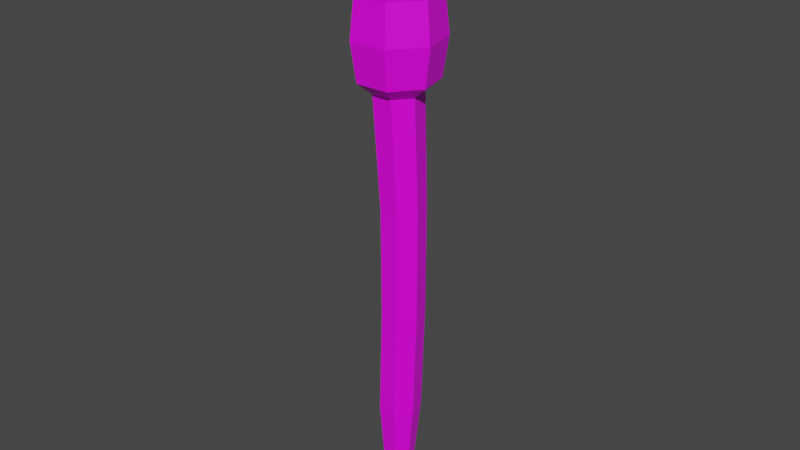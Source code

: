 # Source: torch.blend  (saved by Blender 2.82.7; exported with 4.5.12 LTS)
import bpy
from mathutils import Matrix  # noqa: F401  (used for matrix-valued properties, if any)

bpy.ops.wm.read_factory_settings(use_empty=True)
scene = bpy.context.scene
scene.name = 'Scene'

# ---- images (referenced by path relative to the original .blend; pixels are not part of the script)
import os
ASSET_DIR = os.environ.get("B2B_ASSET_DIR", "")  # directory of the original .blend (textures are referenced by path, not embedded)
HERE = os.path.dirname(os.path.abspath(__file__))  # packed textures are extracted next to this script under _unpacked/

def load_image(name, relpath, width, height, colorspace="sRGB"):
    """Load a texture the original file referenced (path relative to the .blend, or extracted next to this script)."""
    p = next((c for c in (os.path.join(HERE, relpath), os.path.join(ASSET_DIR, relpath)) if relpath and os.path.exists(c)), "")
    if p:
        img = bpy.data.images.load(p, check_existing=True)
        img.name = name
    else:  # same state as the original file: an image datablock whose file is absent (Cycles renders it pink)
        img = bpy.data.images.new(name, width, height)
        img.source = "FILE"
        img.filepath = "//" + (relpath or name)
    img.colorspace_settings.name = colorspace
    return img
img_torch_texture_png = load_image('torch_texture.png', 'torch/torch_texture.png', 1024, 1024, 'sRGB')

# ---- materials (node trees are filled in below, after node groups)
mat_torch = bpy.data.materials.new('Torch')
mat_torch.alpha_threshold = 0.0
mat_torch.use_transparent_shadow = False
mat_torch.line_color = (0.0, 0.0, 0.0, 1.0)

# ---- material node trees
mat_torch.use_nodes = True; mat_torch.node_tree.nodes.clear()
_N = mat_torch.node_tree.nodes; _L = mat_torch.node_tree.links
n0 = _N.new('ShaderNodeOutputMaterial'); n0.name = 'Material Output'; n0.location = (300, 300)
n1 = _N.new('ShaderNodeTexImage'); n1.name = 'Image Texture'; n1.location = (400, 66)
n1.image = img_torch_texture_png
n2 = _N.new('ShaderNodeBsdfPrincipled'); n2.name = 'Principled BSDF'; n2.location = (-85, 301)
n2.distribution = 'GGX'
n2.subsurface_method = 'BURLEY'
n2.inputs[2].default_value = 0.4
n2.inputs[3].default_value = 1.45
n2.inputs[27].default_value = (0.0, 0.0, 0.0, 1.0)
n2.inputs[28].default_value = 1.0
_L.new(n2.outputs[0], n0.inputs[0])
_L.new(n1.outputs[0], n2.inputs[0])
n0.is_active_output = True

# ---- world
world_world = bpy.data.worlds.new('World'); scene.world = world_world
world_world.use_nodes = True; world_world.node_tree.nodes.clear()
_N = world_world.node_tree.nodes; _L = world_world.node_tree.links
n0 = _N.new('ShaderNodeOutputWorld'); n0.name = 'World Output'; n0.location = (300, 300)
n1 = _N.new('ShaderNodeBackground'); n1.name = 'Background'; n1.location = (10, 300)
n1.inputs[0].default_value = (0.05088, 0.05088, 0.05088, 1.0)
_L.new(n1.outputs[0], n0.inputs[0])
n0.is_active_output = True
world_world.color = (0.05088, 0.05088, 0.05088)
world_world.use_sun_shadow = False
world_world.sun_shadow_jitter_overblur = 0.0

# ---- meshes
me_cylinder = bpy.data.meshes.new('Cylinder')
me_cylinder.from_pydata([(-2.922e-08, 0.07688, -0.8784), (-0.1211, -0.01143, 0.6097), (0.06011, 0.04793, -0.8784), (-0.04223, -0.1103, 0.6097), (0.07495, -0.01711, -0.8784), (0.08422, -0.1103, 0.6097), (0.03336, -0.06927, -0.8784), (0.1631, -0.01143, 0.6097), (-0.03336, -0.06927, -0.8784), (-0.09294, 0.1119, 0.6097), (-0.07495, -0.01711, -0.8784), (0.1349, 0.1119, 0.6097), (-0.06011, 0.04793, -0.8784), (0.021, 0.1667, 0.6097), (-2.258e-08, 0.2594, 2.181), (-2.856e-08, 0.1614, 2.098), (0.2028, 0.1617, 2.181), (0.1262, 0.1007, 2.098), (0.2529, -0.05772, 2.181), (0.1574, -0.03592, 2.098), (0.1126, -0.2337, 2.181), (0.07004, -0.1454, 2.098), (-0.1126, -0.2337, 2.181), (-0.07004, -0.1454, 2.098), (-0.2529, -0.05772, 2.181), (-0.1574, -0.03592, 2.098), (-0.2028, 0.1617, 2.181), (-0.1262, 0.1007, 2.098), (-0.1593, 0.1271, 3.297), (-0.2028, 0.1617, 3.209), (-0.1987, -0.04534, 3.297), (-0.2529, -0.05772, 3.209), (-0.08842, -0.1836, 3.297), (-0.1126, -0.2337, 3.209), (0.1126, -0.2337, 3.209), (0.08842, -0.1836, 3.297), (0.1987, -0.04534, 3.297), (0.2529, -0.05772, 3.209), (0.1593, 0.1271, 3.297), (0.2028, 0.1617, 3.209), (-3.861e-08, 0.2038, 3.297), (-4.265e-08, 0.2594, 3.209), (0.08546, -0.1129, 1.354), (-0.1238, -0.01206, 1.354), (0.1658, -0.01206, 1.354), (0.1371, 0.1136, 1.354), (-0.04347, -0.1129, 1.354), (0.021, 0.1696, 1.354), (-0.09516, 0.1136, 1.354), (-0.1125, 0.1055, -0.1344), (-2.867e-08, 0.1597, -0.1344), (0.1125, 0.1055, -0.1344), (0.1403, -0.01628, -0.1344), (0.06245, -0.1139, -0.1344), (-0.06245, -0.1139, -0.1344), (-0.1403, -0.01628, -0.1344), (-3.199e-08, 0.2684, 2.695), (-0.2099, 0.1674, 2.695), (-0.2617, -0.05973, 2.695), (-0.1165, -0.2418, 2.695), (0.1165, -0.2418, 2.695), (0.2617, -0.05973, 2.695), (0.2099, 0.1674, 2.695), (-0.2317, 0.1952, 2.952), (-0.2889, -0.05544, 2.952), (-0.1286, -0.2565, 2.952), (0.1286, -0.2565, 2.952), (0.2889, -0.05544, 2.952), (0.2317, 0.1952, 2.952), (-3.552e-08, 0.3068, 2.952), (-2.406e-08, 0.2963, 2.438), (-0.2317, 0.1847, 2.438), (-0.2889, -0.06593, 2.438), (-0.1286, -0.267, 2.438), (0.1286, -0.267, 2.438), (0.2889, -0.06593, 2.438), (0.2317, 0.1847, 2.438)], [], [(48, 27, 15, 47), (44, 19, 21, 42), (42, 21, 23, 46), (46, 23, 25, 43), (43, 25, 27, 48), (47, 15, 17, 45), (63, 64, 31, 29), (45, 17, 19, 44), (0, 2, 4, 6, 8, 10, 12), (17, 15, 14, 16), (19, 17, 16, 18), (21, 19, 18, 20), (23, 21, 20, 22), (25, 23, 22, 24), (27, 25, 24, 26), (15, 27, 26, 14), (64, 65, 33, 31), (51, 11, 7, 52), (66, 67, 37, 34), (68, 69, 41, 39), (65, 66, 34, 33), (38, 40, 28, 30, 32, 35, 36), (67, 68, 39, 37), (28, 40, 41, 29), (30, 28, 29, 31), (32, 30, 31, 33), (35, 32, 33, 34), (36, 35, 34, 37), (38, 36, 37, 39), (40, 38, 39, 41), (69, 63, 29, 41), (50, 13, 11, 51), (55, 1, 9, 49), (54, 3, 1, 55), (53, 5, 3, 54), (52, 7, 5, 53), (49, 9, 13, 50), (11, 45, 44, 7), (13, 47, 45, 11), (1, 43, 48, 9), (3, 46, 43, 1), (5, 42, 46, 3), (7, 44, 42, 5), (9, 48, 47, 13), (12, 49, 50, 0), (4, 52, 53, 6), (6, 53, 54, 8), (8, 54, 55, 10), (10, 55, 49, 12), (0, 50, 51, 2), (2, 51, 52, 4), (70, 71, 57, 56), (75, 76, 62, 61), (73, 74, 60, 59), (76, 70, 56, 62), (74, 75, 61, 60), (72, 73, 59, 58), (71, 72, 58, 57), (56, 57, 63, 69), (61, 62, 68, 67), (59, 60, 66, 65), (62, 56, 69, 68), (60, 61, 67, 66), (58, 59, 65, 64), (57, 58, 64, 63), (26, 24, 72, 71), (24, 22, 73, 72), (20, 18, 75, 74), (16, 14, 70, 76), (22, 20, 74, 73), (18, 16, 76, 75), (14, 26, 71, 70)])
_uv = me_cylinder.uv_layers.new(name='UVMap')
_uv.uv.foreach_set('vector', [1.525, 0.1794, 2.274, 0.1784, 2.27, 0.2191, 1.52, 0.2231, 0.02777, 0.3121, -0.7219, 0.3069, -0.722, 0.2662, 0.02765, 0.2747, 0.02765, 0.2747, -0.722, 0.2662, -0.7253, 0.2245, 0.02335, 0.2415, 1.527, 0.1123, 2.276, 0.1123, 2.273, 0.153, 1.525, 0.1497, 1.525, 0.1497, 2.273, 0.153, 2.274, 0.1784, 1.525, 0.1794, 1.52, 0.2231, 2.27, 0.2191, 2.273, 0.2523, 1.523, 0.2464, 0.1392, 0.8494, 0.2811, 0.8494, 0.2867, 0.9456, 0.1437, 0.9456, 0.02332, 0.3355, -0.7267, 0.3323, -0.7219, 0.3069, 0.02777, 0.3121, 0.5951, 0.3593, 0.6147, 0.3239, 0.6588, 0.3151, 0.6942, 0.3397, 0.6942, 0.379, 0.6588, 0.4035, 0.6147, 0.3947, 0.8558, 0.5295, 1.0, 0.5295, 1.0, 0.5606, 0.8563, 0.5606, 0.7126, 0.5295, 0.8558, 0.5295, 0.8563, 0.5606, 0.7133, 0.5606, 0.5707, 0.5295, 0.7126, 0.5295, 0.7133, 0.5606, 0.571, 0.5606, 0.4293, 0.5295, 0.5707, 0.5295, 0.571, 0.5606, 0.429, 0.5606, 0.2874, 0.5295, 0.4293, 0.5295, 0.429, 0.5606, 0.2867, 0.5606, 0.1442, 0.5295, 0.2874, 0.5295, 0.2867, 0.5606, 0.1437, 0.5606, 0.0, 0.5295, 0.1442, 0.5295, 0.1437, 0.5606, 0.0, 0.5606, 0.2811, 0.8494, 0.4265, 0.8494, 0.429, 0.9456, 0.2867, 0.9456, 1.523, 0.3279, 0.7733, 0.333, 0.7776, 0.31, 1.527, 0.3053, 0.5735, 0.8494, 0.7189, 0.8494, 0.7133, 0.9456, 0.571, 0.9456, 0.8608, 0.8494, 1.0, 0.8494, 1.0, 0.9456, 0.8563, 0.9456, 0.4265, 0.8494, 0.5735, 0.8494, 0.571, 0.9456, 0.429, 0.9456, 0.5943, 0.7297, 0.5231, 0.764, 0.4518, 0.7297, 0.4342, 0.6525, 0.4835, 0.5907, 0.5626, 0.5907, 0.612, 0.6525, 0.7189, 0.8494, 0.8608, 0.8494, 0.8563, 0.9456, 0.7133, 0.9456, 1.144, 0.9784, 1.0, 0.9784, 1.0, 0.9456, 1.144, 0.9456, 0.287, 0.9784, 0.1439, 0.9784, 0.1437, 0.9456, 0.2867, 0.9456, 0.4291, 0.9784, 0.287, 0.9784, 0.2867, 0.9456, 0.429, 0.9456, 0.5709, 0.9784, 0.4291, 0.9784, 0.429, 0.9456, 0.571, 0.9456, 0.713, 0.9784, 0.5709, 0.9784, 0.571, 0.9456, 0.7133, 0.9456, 0.8561, 0.9784, 0.713, 0.9784, 0.7133, 0.9456, 0.8563, 0.9456, 1.0, 0.9784, 0.8561, 0.9784, 0.8563, 0.9456, 1.0, 0.9456, 0.0, 0.8494, 0.1392, 0.8494, 0.1437, 0.9456, 0.0, 0.9456, 0.02073, 0.2091, 0.7703, 0.218, 0.7731, 0.2457, 0.02335, 0.2415, 0.02452, 0.1443, 0.7753, 0.1446, 0.7755, 0.1744, 0.02525, 0.1699, 0.02692, 0.1081, 0.7778, 0.1078, 0.7753, 0.1446, 0.02452, 0.1443, 1.527, 0.269, 0.7775, 0.2733, 0.7731, 0.2457, 1.522, 0.2464, 1.527, 0.3053, 0.7776, 0.31, 0.7775, 0.2733, 1.527, 0.269, 0.02525, 0.1699, 0.7755, 0.1744, 0.7703, 0.218, 0.02073, 0.2091, 0.7733, 0.333, 0.02332, 0.3355, 0.02777, 0.3121, 0.7776, 0.31, 0.7703, 0.218, 1.52, 0.2231, 1.523, 0.2464, 0.7731, 0.2457, 0.7753, 0.1446, 1.525, 0.1497, 1.525, 0.1794, 0.7755, 0.1744, 0.7778, 0.1078, 1.527, 0.1123, 1.525, 0.1497, 0.7753, 0.1446, 0.7775, 0.2733, 0.02765, 0.2747, 0.02335, 0.2415, 0.7731, 0.2457, 0.7776, 0.31, 0.02777, 0.3121, 0.02765, 0.2747, 0.7775, 0.2733, 0.7755, 0.1744, 1.525, 0.1794, 1.52, 0.2231, 0.7703, 0.218, -0.7223, 0.1593, 0.02525, 0.1699, 0.02073, 0.2091, -0.7251, 0.1961, 2.275, 0.2916, 1.527, 0.3053, 1.527, 0.269, 2.274, 0.2722, 2.274, 0.2722, 1.527, 0.269, 1.522, 0.2464, 2.273, 0.2523, -0.721, 0.1103, 0.02692, 0.1081, 0.02452, 0.1443, -0.7223, 0.1297, -0.7223, 0.1297, 0.02452, 0.1443, 0.02525, 0.1699, -0.7223, 0.1593, -0.7251, 0.1961, 0.02073, 0.2091, 0.02335, 0.2415, -0.7253, 0.2245, 2.272, 0.3221, 1.523, 0.3279, 1.527, 0.3053, 2.275, 0.2916, 0.0, 0.6568, 0.1436, 0.6568, 0.1437, 0.7531, 0.0, 0.7531, 0.7134, 0.6568, 0.8564, 0.6568, 0.8563, 0.7531, 0.7133, 0.7531, 0.429, 0.6568, 0.571, 0.6568, 0.571, 0.7531, 0.429, 0.7531, 0.8564, 0.6568, 1.0, 0.6568, 1.0, 0.7531, 0.8563, 0.7531, 0.571, 0.6568, 0.7134, 0.6568, 0.7133, 0.7531, 0.571, 0.7531, 0.2866, 0.6568, 0.429, 0.6568, 0.429, 0.7531, 0.2867, 0.7531, 0.1436, 0.6568, 0.2866, 0.6568, 0.2867, 0.7531, 0.1437, 0.7531, 0.0, 0.7531, 0.1437, 0.7531, 0.1392, 0.8494, 0.0, 0.8494, 0.7133, 0.7531, 0.8563, 0.7531, 0.8608, 0.8494, 0.7189, 0.8494, 0.429, 0.7531, 0.571, 0.7531, 0.5735, 0.8494, 0.4265, 0.8494, 0.8563, 0.7531, 1.0, 0.7531, 1.0, 0.8494, 0.8608, 0.8494, 0.571, 0.7531, 0.7133, 0.7531, 0.7189, 0.8494, 0.5735, 0.8494, 0.2867, 0.7531, 0.429, 0.7531, 0.4265, 0.8494, 0.2811, 0.8494, 0.1437, 0.7531, 0.2867, 0.7531, 0.2811, 0.8494, 0.1392, 0.8494, 0.1437, 0.5606, 0.2867, 0.5606, 0.2866, 0.6568, 0.1436, 0.6568, 0.2867, 0.5606, 0.429, 0.5606, 0.429, 0.6568, 0.2866, 0.6568, 0.571, 0.5606, 0.7133, 0.5606, 0.7134, 0.6568, 0.571, 0.6568, 0.8563, 0.5606, 1.0, 0.5606, 1.0, 0.6568, 0.8564, 0.6568, 0.429, 0.5606, 0.571, 0.5606, 0.571, 0.6568, 0.429, 0.6568, 0.7133, 0.5606, 0.8563, 0.5606, 0.8564, 0.6568, 0.7134, 0.6568, 0.0, 0.5606, 0.1437, 0.5606, 0.1436, 0.6568, 0.0, 0.6568])
me_cylinder.materials.append(mat_torch)
me_cylinder.use_remesh_fix_poles = True
me_cylinder.use_remesh_preserve_attributes = False
me_cylinder.use_mirror_vertex_groups = False
me_cylinder.update()

# ---- objects
ob_torch = bpy.data.objects.new('Torch', me_cylinder)

# ---- transforms, parenting, visibility, modifiers, constraints
ob_torch.location = (0.0, 0.0, 0.0)
ob_torch.scale = (0.3126, 0.3126, 0.3126)
ob_torch.lineart.crease_threshold = 0.0

# ---- collection membership
scene.collection.objects.link(ob_torch)

# ---- scene / render settings (as saved in the file)
scene.frame_start = 1; scene.frame_end = 250; scene.frame_set(1)
scene.render.engine = 'BLENDER_EEVEE_NEXT'
scene.cycles.use_denoising = False
scene.cycles.samples = 128
scene.cycles.sampling_pattern = 'TABULATED_SOBOL'
scene.cycles.use_adaptive_sampling = False
scene.cycles.use_light_tree = False
scene.view_settings.view_transform = 'Filmic'
bpy.context.view_layer.update()

# ---- added for rendering (the .blend has no active camera and no usable light): camera, sun
cam_auto = bpy.data.cameras.new('AutoCamera')
cam_auto.lens = 50.0
cam_auto.sensor_width = 36.0
cam_auto.clip_end = 1000.0
ob_auto_camera = bpy.data.objects.new('AutoCamera', cam_auto)
scene.collection.objects.link(ob_auto_camera)
ob_auto_camera.location = (1.23052, -1.47039, 1.36246)
ob_auto_camera.rotation_euler = (1.09748, -7.21219e-08, 0.694738)
scene.camera = ob_auto_camera
light_auto_sun = bpy.data.lights.new('AutoSun', 'SUN')
light_auto_sun.energy = 3.0
light_auto_sun.angle = 0.0523599
ob_auto_sun = bpy.data.objects.new('AutoSun', light_auto_sun)
scene.collection.objects.link(ob_auto_sun)
ob_auto_sun.rotation_euler = (0.872665, 0.174533, 0.523599)
bpy.context.view_layer.update()
